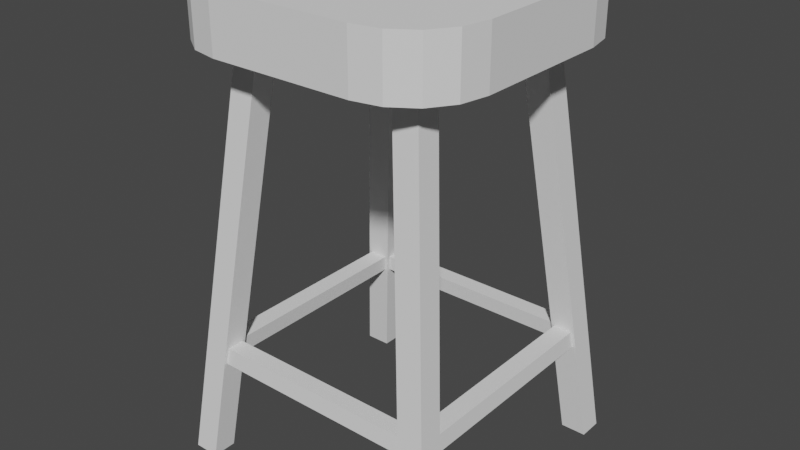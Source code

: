 # Source: stool.blend  (saved by Blender 2.81.16; exported with 4.5.12 LTS)
import bpy
from mathutils import Matrix  # noqa: F401  (used for matrix-valued properties, if any)

bpy.ops.wm.read_factory_settings(use_empty=True)
scene = bpy.context.scene
scene.name = 'Scene'

# ---- collections
col_collection = bpy.data.collections.new('Collection'); scene.collection.children.link(col_collection)

# ---- world
world_world = bpy.data.worlds.new('World'); scene.world = world_world
world_world.use_nodes = True; world_world.node_tree.nodes.clear()
_N = world_world.node_tree.nodes; _L = world_world.node_tree.links
n0 = _N.new('ShaderNodeOutputWorld'); n0.name = 'World Output'; n0.location = (300, 300)
n1 = _N.new('ShaderNodeBackground'); n1.name = 'Background'; n1.location = (10, 300)
n1.inputs[0].default_value = (0.05088, 0.05088, 0.05088, 1.0)
_L.new(n1.outputs[0], n0.inputs[0])
n0.is_active_output = True
world_world.color = (0.05088, 0.05088, 0.05088)
world_world.use_sun_shadow = False
world_world.sun_shadow_jitter_overblur = 0.0

# ---- meshes
me_cube_002 = bpy.data.meshes.new('Cube.002')
me_cube_002.from_pydata([(-0.5, 1.0, 0.6049), (-0.5, 1.0, 1.0), (-0.5, 0.6685, 0.6049), (-0.6778, 0.6685, 0.6049), (-0.962, 0.6922, 0.6049), (-0.8539, 0.8539, 0.6049), (-0.6922, 0.962, 0.6049), (-0.6922, 0.962, 1.0), (-0.8539, 0.8539, 1.0), (-0.962, 0.6922, 1.0), (-0.8187, 0.9871, -2.296), (-0.9965, 0.9871, -2.296), (-0.9965, 0.8187, -2.296), (-0.8187, 0.8187, -2.296), (-0.9187, 0.9094, -1.588), (-0.7383, 0.7618, -1.565), (-0.8926, 0.7383, -1.565), (-0.7383, 0.8833, -1.565), (-0.9009, 0.8915, -1.426), (-0.7256, 0.7492, -1.449), (-0.8799, 0.7256, -1.449), (-0.7256, 0.8706, -1.449), (-0.7491, 0.7256, -1.449), (-0.7618, 0.7383, -1.565), (-0.7231, 0.8915, -1.426), (-0.7409, 0.9094, -1.588), (-0.7231, 0.7231, -1.426), (-0.7409, 0.7409, -1.588), (-0.9009, 0.7231, -1.426), (-0.9187, 0.7409, -1.588), (0.5, 1.0, 0.6049), (0.5, 1.0, 1.0), (1.0, 0.5, 0.6049), (0.6778, 0.6685, 1.0), (0.5, 0.6685, 0.6049), (0.6778, 0.6685, 0.6049), (0.962, 0.6922, 0.6049), (0.8539, 0.8539, 0.6049), (0.6922, 0.962, 0.6049), (0.6922, 0.962, 1.0), (0.8539, 0.8539, 1.0), (0.962, 0.6922, 1.0), (0.8187, 0.9871, -2.296), (0.9965, 0.9871, -2.296), (0.9965, 0.8187, -2.296), (0.8187, 0.8187, -2.296), (0.9187, 0.9094, -1.588), (0.7383, 0.7618, -1.565), (0.8926, 0.7383, -1.565), (0.7383, 0.8833, -1.565), (0.9009, 0.8915, -1.426), (0.7256, 0.7492, -1.449), (0.8799, 0.7256, -1.449), (0.7256, 0.8706, -1.449), (0.7491, 0.7256, -1.449), (0.7618, 0.7383, -1.565), (0.7231, 0.8915, -1.426), (0.7409, 0.9094, -1.588), (0.7231, 0.7231, -1.426), (0.7409, 0.7409, -1.588), (0.9009, 0.7231, -1.426), (0.9187, 0.7409, -1.588), (-0.5, -1.0, 0.6049), (-0.5, -1.0, 1.0), (-1.0, 0.5, 0.6049), (-1.0, 0.5, 1.0), (-0.5, 0.5, 0.6049), (-1.0, -0.5, 1.0), (-1.0, -0.5, 0.6049), (-0.5, -0.5, 0.6049), (-0.6778, 0.5, 0.6049), (-0.6778, 0.6685, 1.0), (-0.6778, -0.5, 0.6049), (-0.5, -0.6685, 0.6049), (-0.6778, -0.6685, 0.6049), (-0.6778, -0.6685, 1.0), (-0.962, -0.6922, 0.6049), (-0.8539, -0.8539, 0.6049), (-0.6922, -0.962, 0.6049), (-0.6922, -0.962, 1.0), (-0.8539, -0.8539, 1.0), (-0.962, -0.6922, 1.0), (-0.8187, -0.9871, -2.296), (-0.9965, -0.9871, -2.296), (-0.9965, -0.8187, -2.296), (-0.8187, -0.8187, -2.296), (-0.9187, -0.9094, -1.588), (-0.7383, -0.7618, -1.565), (-0.8926, -0.7383, -1.565), (-0.7383, -0.8833, -1.565), (-0.9009, -0.8915, -1.426), (-0.7256, -0.7492, -1.449), (-0.8799, -0.7256, -1.449), (-0.7256, -0.8706, -1.449), (-0.7491, -0.7256, -1.449), (-0.7618, -0.7383, -1.565), (-0.7231, -0.8915, -1.426), (-0.7409, -0.9094, -1.588), (-0.7231, -0.7231, -1.426), (-0.7409, -0.7409, -1.588), (-0.9009, -0.7231, -1.426), (-0.9187, -0.7409, -1.588), (0.5, -1.0, 0.6049), (0.5, -1.0, 1.0), (1.0, 0.5, 1.0), (0.5, 0.5, 0.6049), (1.0, -0.5, 1.0), (1.0, -0.5, 0.6049), (0.5, -0.5, 0.6049), (0.6778, 0.5, 0.6049), (0.6778, -0.5, 0.6049), (0.5, -0.6685, 0.6049), (0.6778, -0.6685, 0.6049), (0.6778, -0.6685, 1.0), (0.962, -0.6922, 0.6049), (0.8539, -0.8539, 0.6049), (0.6922, -0.962, 0.6049), (0.6922, -0.962, 1.0), (0.8539, -0.8539, 1.0), (0.962, -0.6922, 1.0), (0.8187, -0.9871, -2.296), (0.9965, -0.9871, -2.296), (0.9965, -0.8187, -2.296), (0.8187, -0.8187, -2.296), (0.9187, -0.9094, -1.588), (0.7383, -0.7618, -1.565), (0.8926, -0.7383, -1.565), (0.7383, -0.8833, -1.565), (0.9009, -0.8915, -1.426), (0.7256, -0.7492, -1.449), (0.8799, -0.7256, -1.449), (0.7256, -0.8706, -1.449), (0.7491, -0.7256, -1.449), (0.7618, -0.7383, -1.565), (0.7231, -0.8915, -1.426), (0.7409, -0.9094, -1.588), (0.7231, -0.7231, -1.426), (0.7409, -0.7409, -1.588), (0.9009, -0.7231, -1.426), (0.9187, -0.7409, -1.588)], [], [(1, 7, 8, 9, 65, 71), (0, 1, 31, 30), (2, 34, 105, 66), (64, 3, 70), (64, 4, 5, 6, 0, 3), (31, 1, 71, 33), (0, 2, 3), (0, 30, 34, 2), (25, 10, 11, 14), (1, 0, 6, 7), (7, 6, 5, 8), (8, 5, 4, 9), (9, 4, 64, 65), (27, 13, 10, 25), (13, 12, 11, 10), (14, 11, 12, 29), (29, 12, 13, 27), (92, 20, 16, 88), (18, 14, 29, 28), (24, 25, 14, 18), (2, 24, 18, 3), (66, 26, 24, 2), (3, 18, 28, 70), (70, 28, 26, 66), (15, 19, 26, 27), (21, 17, 25, 24), (17, 15, 27, 25), (19, 21, 24, 26), (22, 23, 27, 26), (16, 20, 28, 29), (23, 16, 29, 27), (20, 22, 26, 28), (49, 17, 21, 53), (55, 133, 132, 54), (15, 17, 49, 47), (88, 16, 23, 95), (94, 22, 20, 92), (31, 33, 104, 41, 40, 39), (32, 109, 35), (32, 35, 30, 38, 37, 36), (30, 35, 34), (57, 46, 43, 42), (31, 39, 38, 30), (39, 40, 37, 38), (40, 41, 36, 37), (41, 104, 32, 36), (59, 57, 42, 45), (45, 42, 43, 44), (46, 61, 44, 43), (61, 59, 45, 44), (50, 60, 61, 46), (53, 21, 19, 51), (56, 50, 46, 57), (34, 35, 50, 56), (105, 34, 56, 58), (35, 109, 60, 50), (109, 105, 58, 60), (47, 59, 58, 51), (53, 56, 57, 49), (49, 57, 59, 47), (51, 58, 56, 53), (54, 58, 59, 55), (48, 61, 60, 52), (55, 59, 61, 48), (52, 60, 58, 54), (126, 133, 55, 48), (132, 130, 52, 54), (63, 75, 67, 81, 80, 79), (62, 102, 103, 63), (113, 33, 71, 75), (72, 70, 66, 69), (69, 66, 105, 108), (75, 71, 65, 67), (73, 69, 108, 111), (64, 68, 67, 65), (68, 72, 74), (68, 64, 70, 72), (68, 74, 62, 78, 77, 76), (103, 113, 75, 63), (62, 74, 73), (62, 73, 111, 102), (97, 86, 83, 82), (63, 79, 78, 62), (79, 80, 77, 78), (80, 81, 76, 77), (81, 67, 68, 76), (99, 97, 82, 85), (85, 82, 83, 84), (86, 101, 84, 83), (101, 99, 85, 84), (90, 100, 101, 86), (96, 90, 86, 97), (73, 74, 90, 96), (69, 73, 96, 98), (74, 72, 100, 90), (72, 69, 98, 100), (87, 99, 98, 91), (93, 96, 97, 89), (89, 97, 99, 87), (91, 98, 96, 93), (94, 98, 99, 95), (88, 101, 100, 92), (95, 99, 101, 88), (92, 100, 98, 94), (127, 131, 93, 89), (51, 19, 15, 47), (87, 125, 127, 89), (103, 117, 118, 119, 106, 113), (110, 108, 105, 109), (113, 106, 104, 33), (32, 104, 106, 107), (107, 112, 110), (107, 110, 109, 32), (107, 114, 115, 116, 102, 112), (102, 111, 112), (135, 120, 121, 124), (103, 102, 116, 117), (117, 116, 115, 118), (118, 115, 114, 119), (119, 114, 107, 106), (137, 123, 120, 135), (123, 122, 121, 120), (124, 121, 122, 139), (139, 122, 123, 137), (130, 126, 48, 52), (128, 124, 139, 138), (131, 129, 91, 93), (134, 135, 124, 128), (111, 134, 128, 112), (108, 136, 134, 111), (112, 128, 138, 110), (110, 138, 136, 108), (125, 129, 136, 137), (131, 127, 135, 134), (127, 125, 137, 135), (129, 131, 134, 136), (132, 133, 137, 136), (126, 130, 138, 139), (133, 126, 139, 137), (130, 132, 136, 138), (129, 125, 87, 91), (95, 23, 22, 94)])
_uv = me_cube_002.uv_layers.new(name='UVMap')
_uv.uv.foreach_set('vector', [0.828, 0.5, 0.6982, 0.3541, 0.7028, 0.3382, 0.7067, 0.3252, 0.875, 0.5414, 0.8279, 0.5414, 0.375, 0.3125, 0.625, 0.3125, 0.625, 0.375, 0.375, 0.375, 0.1875, 0.5414, 0.25, 0.5414, 0.25, 0.5625, 0.1875, 0.5625, 0.125, 0.5414, 0.1721, 0.5414, 0.1721, 0.5625, 0.125, 0.5413, 0.2933, 0.3252, 0.2972, 0.3382, 0.3018, 0.3541, 0.1721, 0.5, 0.1721, 0.5414, 0.75, 0.5, 0.8125, 0.5, 0.8125, 0.5414, 0.75, 0.5414, 0.1875, 0.5, 0.1875, 0.5414, 0.1721, 0.5414, 0.1875, 0.5, 0.25, 0.5, 0.25, 0.5414, 0.1875, 0.5414, 0.1875, 0.5414, 0.1875, 0.5414, 0.1721, 0.5414, 0.1721, 0.5414, 0.625, 0.297, 0.375, 0.297, 0.3018, 0.3541, 0.6982, 0.3541, 0.6982, 0.3541, 0.3018, 0.3541, 0.2972, 0.3382, 0.7028, 0.3382, 0.7028, 0.3382, 0.2972, 0.3382, 0.2933, 0.3252, 0.7067, 0.3252, 0.7067, 0.3252, 0.2933, 0.3252, 0.375, 0.2087, 0.625, 0.2087, 0.1875, 0.5625, 0.1875, 0.5625, 0.1875, 0.5414, 0.1875, 0.5414, 0.1875, 0.5625, 0.1721, 0.5625, 0.1721, 0.5414, 0.1875, 0.5414, 0.1721, 0.5414, 0.1721, 0.5414, 0.1721, 0.5625, 0.1721, 0.5625, 0.1721, 0.5625, 0.1721, 0.5625, 0.1875, 0.5625, 0.1875, 0.5625, 0.1742, 0.5625, 0.1742, 0.5625, 0.1742, 0.5625, 0.1742, 0.5625, 0.1721, 0.5414, 0.1721, 0.5414, 0.1721, 0.5625, 0.1721, 0.5625, 0.1875, 0.5414, 0.1875, 0.5414, 0.1721, 0.5414, 0.1721, 0.5414, 0.1875, 0.5414, 0.1875, 0.5414, 0.1721, 0.5414, 0.1721, 0.5414, 0.1875, 0.5625, 0.1875, 0.5625, 0.1875, 0.5414, 0.1875, 0.5414, 0.1721, 0.5414, 0.1721, 0.5414, 0.1721, 0.5625, 0.1721, 0.5625, 0.1721, 0.5625, 0.1721, 0.5625, 0.1875, 0.5625, 0.1875, 0.5625, 0.1875, 0.5596, 0.1875, 0.5596, 0.1875, 0.5625, 0.1875, 0.5625, 0.1875, 0.5444, 0.1875, 0.5444, 0.1875, 0.5414, 0.1875, 0.5414, 0.1875, 0.5444, 0.1875, 0.5596, 0.1875, 0.5625, 0.1875, 0.5414, 0.1875, 0.5596, 0.1875, 0.5444, 0.1875, 0.5414, 0.1875, 0.5625, 0.1855, 0.5625, 0.1855, 0.5625, 0.1875, 0.5625, 0.1875, 0.5625, 0.1742, 0.5625, 0.1742, 0.5625, 0.1721, 0.5625, 0.1721, 0.5625, 0.1855, 0.5625, 0.1742, 0.5625, 0.1721, 0.5625, 0.1875, 0.5625, 0.1742, 0.5625, 0.1855, 0.5625, 0.1875, 0.5625, 0.1721, 0.5625, 0.1875, 0.5444, 0.1875, 0.5444, 0.1875, 0.5444, 0.1875, 0.5444, 0.1855, 0.5625, 0.1855, 0.5625, 0.1855, 0.5625, 0.1855, 0.5625, 0.1875, 0.5596, 0.1875, 0.5444, 0.1875, 0.5444, 0.1875, 0.5596, 0.1742, 0.5625, 0.1742, 0.5625, 0.1855, 0.5625, 0.1855, 0.5625, 0.1855, 0.5625, 0.1855, 0.5625, 0.1742, 0.5625, 0.1742, 0.5625, 0.828, 0.5, 0.8279, 0.5414, 0.875, 0.5414, 0.7067, 0.3252, 0.7028, 0.3382, 0.6982, 0.3541, 0.125, 0.5414, 0.1721, 0.5625, 0.1721, 0.5414, 0.125, 0.5413, 0.1721, 0.5414, 0.1721, 0.5, 0.3018, 0.3541, 0.2972, 0.3382, 0.2933, 0.3252, 0.1875, 0.5, 0.1721, 0.5414, 0.1875, 0.5414, 0.1875, 0.5414, 0.1721, 0.5414, 0.1721, 0.5414, 0.1875, 0.5414, 0.625, 0.297, 0.6982, 0.3541, 0.3018, 0.3541, 0.375, 0.297, 0.6982, 0.3541, 0.7028, 0.3382, 0.2972, 0.3382, 0.3018, 0.3541, 0.7028, 0.3382, 0.7067, 0.3252, 0.2933, 0.3252, 0.2972, 0.3382, 0.7067, 0.3252, 0.625, 0.2087, 0.375, 0.2087, 0.2933, 0.3252, 0.1875, 0.5625, 0.1875, 0.5414, 0.1875, 0.5414, 0.1875, 0.5625, 0.1875, 0.5625, 0.1875, 0.5414, 0.1721, 0.5414, 0.1721, 0.5625, 0.1721, 0.5414, 0.1721, 0.5625, 0.1721, 0.5625, 0.1721, 0.5414, 0.1721, 0.5625, 0.1875, 0.5625, 0.1875, 0.5625, 0.1721, 0.5625, 0.1721, 0.5414, 0.1721, 0.5625, 0.1721, 0.5625, 0.1721, 0.5414, 0.1875, 0.5444, 0.1875, 0.5444, 0.1875, 0.5596, 0.1875, 0.5596, 0.1875, 0.5414, 0.1721, 0.5414, 0.1721, 0.5414, 0.1875, 0.5414, 0.1875, 0.5414, 0.1721, 0.5414, 0.1721, 0.5414, 0.1875, 0.5414, 0.1875, 0.5625, 0.1875, 0.5414, 0.1875, 0.5414, 0.1875, 0.5625, 0.1721, 0.5414, 0.1721, 0.5625, 0.1721, 0.5625, 0.1721, 0.5414, 0.1721, 0.5625, 0.1875, 0.5625, 0.1875, 0.5625, 0.1721, 0.5625, 0.1875, 0.5596, 0.1875, 0.5625, 0.1875, 0.5625, 0.1875, 0.5596, 0.1875, 0.5444, 0.1875, 0.5414, 0.1875, 0.5414, 0.1875, 0.5444, 0.1875, 0.5444, 0.1875, 0.5414, 0.1875, 0.5625, 0.1875, 0.5596, 0.1875, 0.5596, 0.1875, 0.5625, 0.1875, 0.5414, 0.1875, 0.5444, 0.1855, 0.5625, 0.1875, 0.5625, 0.1875, 0.5625, 0.1855, 0.5625, 0.1742, 0.5625, 0.1721, 0.5625, 0.1721, 0.5625, 0.1742, 0.5625, 0.1855, 0.5625, 0.1875, 0.5625, 0.1721, 0.5625, 0.1742, 0.5625, 0.1742, 0.5625, 0.1721, 0.5625, 0.1875, 0.5625, 0.1855, 0.5625, 0.1742, 0.5625, 0.1855, 0.5625, 0.1855, 0.5625, 0.1742, 0.5625, 0.1855, 0.5625, 0.1742, 0.5625, 0.1742, 0.5625, 0.1855, 0.5625, 0.828, 0.5, 0.8279, 0.5414, 0.875, 0.5414, 0.7067, 0.3252, 0.7028, 0.3382, 0.6982, 0.3541, 0.375, 0.3125, 0.375, 0.375, 0.625, 0.375, 0.625, 0.3125, 0.75, 0.5625, 0.75, 0.625, 0.8125, 0.625, 0.8125, 0.5625, 0.1721, 0.5625, 0.1721, 0.625, 0.1875, 0.625, 0.1875, 0.5625, 0.1875, 0.5625, 0.1875, 0.625, 0.25, 0.625, 0.25, 0.5625, 0.8279, 0.5625, 0.8279, 0.625, 0.875, 0.625, 0.875, 0.5625, 0.1875, 0.5414, 0.1875, 0.5625, 0.25, 0.5625, 0.25, 0.5414, 0.375, 0.125, 0.375, 0.1875, 0.625, 0.1875, 0.625, 0.125, 0.125, 0.5414, 0.1721, 0.5625, 0.1721, 0.5414, 0.125, 0.5625, 0.125, 0.625, 0.1721, 0.625, 0.1721, 0.5625, 0.125, 0.5413, 0.1721, 0.5414, 0.1721, 0.5, 0.3018, 0.3541, 0.2972, 0.3382, 0.2933, 0.3252, 0.75, 0.5, 0.75, 0.5414, 0.8125, 0.5414, 0.8125, 0.5, 0.1875, 0.5, 0.1721, 0.5414, 0.1875, 0.5414, 0.1875, 0.5, 0.1875, 0.5414, 0.25, 0.5414, 0.25, 0.5, 0.1875, 0.5414, 0.1721, 0.5414, 0.1721, 0.5414, 0.1875, 0.5414, 0.625, 0.297, 0.6982, 0.3541, 0.3018, 0.3541, 0.375, 0.297, 0.6982, 0.3541, 0.7028, 0.3382, 0.2972, 0.3382, 0.3018, 0.3541, 0.7028, 0.3382, 0.7067, 0.3252, 0.2933, 0.3252, 0.2972, 0.3382, 0.7067, 0.3252, 0.625, 0.2087, 0.375, 0.2087, 0.2933, 0.3252, 0.1875, 0.5625, 0.1875, 0.5414, 0.1875, 0.5414, 0.1875, 0.5625, 0.1875, 0.5625, 0.1875, 0.5414, 0.1721, 0.5414, 0.1721, 0.5625, 0.1721, 0.5414, 0.1721, 0.5625, 0.1721, 0.5625, 0.1721, 0.5414, 0.1721, 0.5625, 0.1875, 0.5625, 0.1875, 0.5625, 0.1721, 0.5625, 0.1721, 0.5414, 0.1721, 0.5625, 0.1721, 0.5625, 0.1721, 0.5414, 0.1875, 0.5414, 0.1721, 0.5414, 0.1721, 0.5414, 0.1875, 0.5414, 0.1875, 0.5414, 0.1721, 0.5414, 0.1721, 0.5414, 0.1875, 0.5414, 0.1875, 0.5625, 0.1875, 0.5414, 0.1875, 0.5414, 0.1875, 0.5625, 0.1721, 0.5414, 0.1721, 0.5625, 0.1721, 0.5625, 0.1721, 0.5414, 0.1721, 0.5625, 0.1875, 0.5625, 0.1875, 0.5625, 0.1721, 0.5625, 0.1875, 0.5596, 0.1875, 0.5625, 0.1875, 0.5625, 0.1875, 0.5596, 0.1875, 0.5444, 0.1875, 0.5414, 0.1875, 0.5414, 0.1875, 0.5444, 0.1875, 0.5444, 0.1875, 0.5414, 0.1875, 0.5625, 0.1875, 0.5596, 0.1875, 0.5596, 0.1875, 0.5625, 0.1875, 0.5414, 0.1875, 0.5444, 0.1855, 0.5625, 0.1875, 0.5625, 0.1875, 0.5625, 0.1855, 0.5625, 0.1742, 0.5625, 0.1721, 0.5625, 0.1721, 0.5625, 0.1742, 0.5625, 0.1855, 0.5625, 0.1875, 0.5625, 0.1721, 0.5625, 0.1742, 0.5625, 0.1742, 0.5625, 0.1721, 0.5625, 0.1875, 0.5625, 0.1855, 0.5625, 0.1875, 0.5444, 0.1875, 0.5444, 0.1875, 0.5444, 0.1875, 0.5444, 0.1875, 0.5596, 0.1875, 0.5596, 0.1875, 0.5596, 0.1875, 0.5596, 0.1875, 0.5596, 0.1875, 0.5596, 0.1875, 0.5444, 0.1875, 0.5444, 0.828, 0.5, 0.6982, 0.3541, 0.7028, 0.3382, 0.7067, 0.3252, 0.875, 0.5414, 0.8279, 0.5414, 0.1721, 0.5625, 0.1875, 0.5625, 0.1875, 0.625, 0.1721, 0.625, 0.8279, 0.5625, 0.875, 0.5625, 0.875, 0.625, 0.8279, 0.625, 0.375, 0.125, 0.625, 0.125, 0.625, 0.1875, 0.375, 0.1875, 0.125, 0.5414, 0.1721, 0.5414, 0.1721, 0.5625, 0.125, 0.5625, 0.1721, 0.5625, 0.1721, 0.625, 0.125, 0.625, 0.125, 0.5413, 0.2933, 0.3252, 0.2972, 0.3382, 0.3018, 0.3541, 0.1721, 0.5, 0.1721, 0.5414, 0.1875, 0.5, 0.1875, 0.5414, 0.1721, 0.5414, 0.1875, 0.5414, 0.1875, 0.5414, 0.1721, 0.5414, 0.1721, 0.5414, 0.625, 0.297, 0.375, 0.297, 0.3018, 0.3541, 0.6982, 0.3541, 0.6982, 0.3541, 0.3018, 0.3541, 0.2972, 0.3382, 0.7028, 0.3382, 0.7028, 0.3382, 0.2972, 0.3382, 0.2933, 0.3252, 0.7067, 0.3252, 0.7067, 0.3252, 0.2933, 0.3252, 0.375, 0.2087, 0.625, 0.2087, 0.1875, 0.5625, 0.1875, 0.5625, 0.1875, 0.5414, 0.1875, 0.5414, 0.1875, 0.5625, 0.1721, 0.5625, 0.1721, 0.5414, 0.1875, 0.5414, 0.1721, 0.5414, 0.1721, 0.5414, 0.1721, 0.5625, 0.1721, 0.5625, 0.1721, 0.5625, 0.1721, 0.5625, 0.1875, 0.5625, 0.1875, 0.5625, 0.1742, 0.5625, 0.1742, 0.5625, 0.1742, 0.5625, 0.1742, 0.5625, 0.1721, 0.5414, 0.1721, 0.5414, 0.1721, 0.5625, 0.1721, 0.5625, 0.1875, 0.5444, 0.1875, 0.5596, 0.1875, 0.5596, 0.1875, 0.5444, 0.1875, 0.5414, 0.1875, 0.5414, 0.1721, 0.5414, 0.1721, 0.5414, 0.1875, 0.5414, 0.1875, 0.5414, 0.1721, 0.5414, 0.1721, 0.5414, 0.1875, 0.5625, 0.1875, 0.5625, 0.1875, 0.5414, 0.1875, 0.5414, 0.1721, 0.5414, 0.1721, 0.5414, 0.1721, 0.5625, 0.1721, 0.5625, 0.1721, 0.5625, 0.1721, 0.5625, 0.1875, 0.5625, 0.1875, 0.5625, 0.1875, 0.5596, 0.1875, 0.5596, 0.1875, 0.5625, 0.1875, 0.5625, 0.1875, 0.5444, 0.1875, 0.5444, 0.1875, 0.5414, 0.1875, 0.5414, 0.1875, 0.5444, 0.1875, 0.5596, 0.1875, 0.5625, 0.1875, 0.5414, 0.1875, 0.5596, 0.1875, 0.5444, 0.1875, 0.5414, 0.1875, 0.5625, 0.1855, 0.5625, 0.1855, 0.5625, 0.1875, 0.5625, 0.1875, 0.5625, 0.1742, 0.5625, 0.1742, 0.5625, 0.1721, 0.5625, 0.1721, 0.5625, 0.1855, 0.5625, 0.1742, 0.5625, 0.1721, 0.5625, 0.1875, 0.5625, 0.1742, 0.5625, 0.1855, 0.5625, 0.1875, 0.5625, 0.1721, 0.5625, 0.1875, 0.5596, 0.1875, 0.5596, 0.1875, 0.5596, 0.1875, 0.5596, 0.1855, 0.5625, 0.1855, 0.5625, 0.1855, 0.5625, 0.1855, 0.5625])
me_cube_002.use_remesh_fix_poles = True
me_cube_002.use_remesh_preserve_attributes = False
me_cube_002.use_mirror_vertex_groups = False
me_cube_002.update()

# ---- objects
ob_cube = bpy.data.objects.new('Cube', me_cube_002)

# ---- transforms, parenting, visibility, modifiers, constraints
ob_cube.location = (0.0, 0.0, 0.0)
ob_cube.scale = (0.8304, 0.8304, 0.8304)
ob_cube.lineart.crease_threshold = 0.0

# ---- collection membership
col_collection.objects.link(ob_cube)

# ---- scene / render settings (as saved in the file)
scene.frame_start = 1; scene.frame_end = 250; scene.frame_set(1)
scene.render.engine = 'BLENDER_EEVEE_NEXT'
scene.cycles.use_denoising = False
scene.cycles.samples = 128
scene.cycles.sampling_pattern = 'TABULATED_SOBOL'
scene.cycles.use_adaptive_sampling = False
scene.cycles.use_light_tree = False
scene.view_settings.view_transform = 'Filmic'
bpy.context.view_layer.update()

# ---- added for rendering (the .blend has no active camera and no usable light): camera, sun
cam_auto = bpy.data.cameras.new('AutoCamera')
cam_auto.lens = 50.0
cam_auto.sensor_width = 36.0
cam_auto.clip_end = 1000.0
ob_auto_camera = bpy.data.objects.new('AutoCamera', cam_auto)
scene.collection.objects.link(ob_auto_camera)
ob_auto_camera.location = (3.33691, -4.00429, 2.13134)
ob_auto_camera.rotation_euler = (1.09748, -7.21219e-08, 0.694738)
scene.camera = ob_auto_camera
light_auto_sun = bpy.data.lights.new('AutoSun', 'SUN')
light_auto_sun.energy = 3.0
light_auto_sun.angle = 0.0523599
ob_auto_sun = bpy.data.objects.new('AutoSun', light_auto_sun)
scene.collection.objects.link(ob_auto_sun)
ob_auto_sun.rotation_euler = (0.872665, 0.174533, 0.523599)
bpy.context.view_layer.update()
